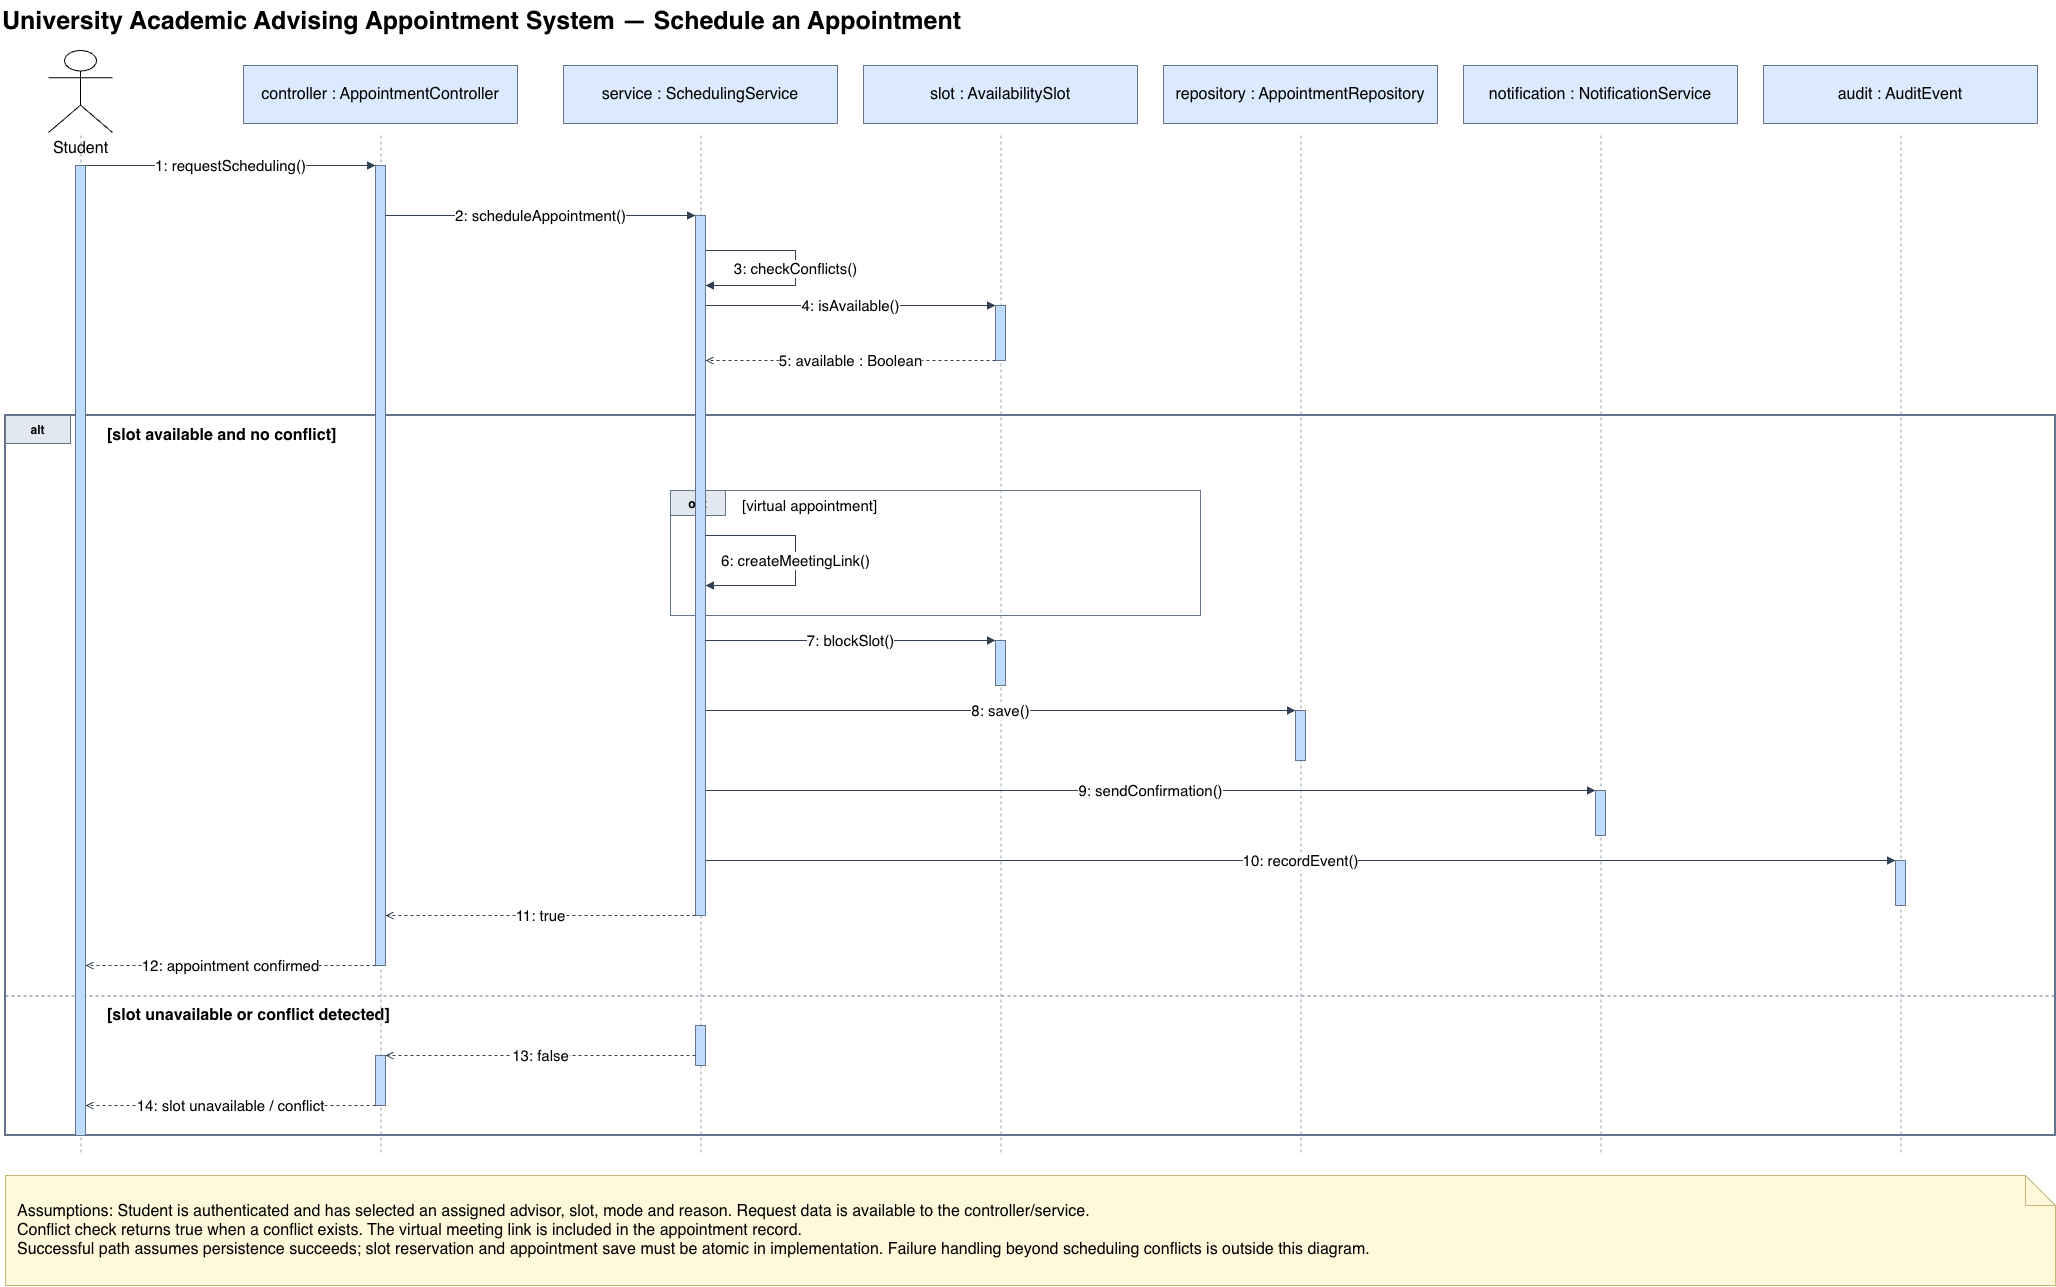

The diagram above was exported from draw.io. Its source (the exported page's mxGraphModel, read from the mxfile embedded in the PNG):
<mxGraphModel dx="2225" dy="1318" grid="1" gridSize="10" guides="1" tooltips="1" connect="1" arrows="1" fold="1" page="1" pageScale="1" pageWidth="2200" pageHeight="1450" background="#ffffff" math="0" shadow="0">
  <root>
    <mxCell id="0" />
    <mxCell id="1" parent="0" />
    <mxCell id="2" parent="1" style="text;html=1;align=left;verticalAlign=middle;whiteSpace=wrap;strokeColor=none;fillColor=none;fontSize=25;fontStyle=1;" value="University Academic Advising Appointment System — Schedule an Appointment" vertex="1">
      <mxGeometry height="40" width="2000" x="40" y="15" as="geometry" />
    </mxCell>
    <mxCell id="3" parent="1" style="fillColor=none;strokeColor=#64748b;strokeWidth=2;" value="" vertex="1">
      <mxGeometry height="720" width="2050" x="45" y="430" as="geometry" />
    </mxCell>
    <mxCell id="4" parent="1" style="fillColor=#e2e8f0;strokeColor=#64748b;fontStyle=1;" value="alt" vertex="1">
      <mxGeometry height="28" width="65" x="45" y="430" as="geometry" />
    </mxCell>
    <mxCell id="5" parent="1" style="text;html=1;align=left;verticalAlign=middle;whiteSpace=wrap;strokeColor=none;fillColor=none;fontSize=16;fontStyle=1;" value="[slot available and no conflict]" vertex="1">
      <mxGeometry height="30" width="520" x="145" y="435" as="geometry" />
    </mxCell>
    <mxCell id="6" parent="1" style="shape=line;strokeColor=#64748b;dashed=1;" value="" vertex="1">
      <mxGeometry height="1" width="2050" x="45" y="1010" as="geometry" />
    </mxCell>
    <mxCell id="7" parent="1" style="text;html=1;align=left;verticalAlign=middle;whiteSpace=wrap;strokeColor=none;fillColor=none;fontSize=16;fontStyle=1;" value="[slot unavailable or conflict detected]" vertex="1">
      <mxGeometry height="30" width="520" x="145" y="1015" as="geometry" />
    </mxCell>
    <mxCell id="8" parent="1" style="fillColor=none;strokeColor=#64748b;" value="" vertex="1">
      <mxGeometry height="125" width="530" x="710" y="505" as="geometry" />
    </mxCell>
    <mxCell id="9" parent="1" style="fillColor=#e2e8f0;strokeColor=#64748b;fontStyle=1;" value="opt" vertex="1">
      <mxGeometry height="25" width="55" x="710" y="505" as="geometry" />
    </mxCell>
    <mxCell id="10" parent="1" style="text;html=1;align=left;verticalAlign=middle;whiteSpace=wrap;strokeColor=none;fillColor=none;fontSize=15;" value="[virtual appointment]" vertex="1">
      <mxGeometry height="25" width="350" x="780" y="507" as="geometry" />
    </mxCell>
    <mxCell id="11" parent="1" style="shape=umlActor;verticalLabelPosition=bottom;verticalAlign=top;html=1;fontSize=16;" value="Student" vertex="1">
      <mxGeometry height="82" width="64" x="88" y="65" as="geometry" />
    </mxCell>
    <mxCell id="12" parent="1" style="shape=line;direction=south;strokeColor=#94a3b8;dashed=1;" value="" vertex="1">
      <mxGeometry height="1020" width="1" x="120" y="150" as="geometry" />
    </mxCell>
    <mxCell id="13" parent="1" style="rounded=0;whiteSpace=wrap;html=1;fillColor=#dbeafe;strokeColor=#64748b;fontSize=16;" value="controller : AppointmentController" vertex="1">
      <mxGeometry height="58" width="274" x="283" y="80" as="geometry" />
    </mxCell>
    <mxCell id="14" parent="1" style="shape=line;direction=south;strokeColor=#94a3b8;dashed=1;" value="" vertex="1">
      <mxGeometry height="1020" width="1" x="420" y="150" as="geometry" />
    </mxCell>
    <mxCell id="15" parent="1" style="rounded=0;whiteSpace=wrap;html=1;fillColor=#dbeafe;strokeColor=#64748b;fontSize=16;" value="service : SchedulingService" vertex="1">
      <mxGeometry height="58" width="274" x="603" y="80" as="geometry" />
    </mxCell>
    <mxCell id="16" parent="1" style="shape=line;direction=south;strokeColor=#94a3b8;dashed=1;" value="" vertex="1">
      <mxGeometry height="1020" width="1" x="740" y="150" as="geometry" />
    </mxCell>
    <mxCell id="17" parent="1" style="rounded=0;whiteSpace=wrap;html=1;fillColor=#dbeafe;strokeColor=#64748b;fontSize=16;" value="slot : AvailabilitySlot" vertex="1">
      <mxGeometry height="58" width="274" x="903" y="80" as="geometry" />
    </mxCell>
    <mxCell id="18" parent="1" style="shape=line;direction=south;strokeColor=#94a3b8;dashed=1;" value="" vertex="1">
      <mxGeometry height="1020" width="1" x="1040" y="150" as="geometry" />
    </mxCell>
    <mxCell id="19" parent="1" style="rounded=0;whiteSpace=wrap;html=1;fillColor=#dbeafe;strokeColor=#64748b;fontSize=16;" value="repository : AppointmentRepository" vertex="1">
      <mxGeometry height="58" width="274" x="1203" y="80" as="geometry" />
    </mxCell>
    <mxCell id="20" parent="1" style="shape=line;direction=south;strokeColor=#94a3b8;dashed=1;" value="" vertex="1">
      <mxGeometry height="1020" width="1" x="1340" y="150" as="geometry" />
    </mxCell>
    <mxCell id="21" parent="1" style="rounded=0;whiteSpace=wrap;html=1;fillColor=#dbeafe;strokeColor=#64748b;fontSize=16;" value="notification : NotificationService" vertex="1">
      <mxGeometry height="58" width="274" x="1503" y="80" as="geometry" />
    </mxCell>
    <mxCell id="22" parent="1" style="shape=line;direction=south;strokeColor=#94a3b8;dashed=1;" value="" vertex="1">
      <mxGeometry height="1020" width="1" x="1640" y="150" as="geometry" />
    </mxCell>
    <mxCell id="23" parent="1" style="rounded=0;whiteSpace=wrap;html=1;fillColor=#dbeafe;strokeColor=#64748b;fontSize=16;" value="audit : AuditEvent" vertex="1">
      <mxGeometry height="58" width="274" x="1803" y="80" as="geometry" />
    </mxCell>
    <mxCell id="24" parent="1" style="shape=line;direction=south;strokeColor=#94a3b8;dashed=1;" value="" vertex="1">
      <mxGeometry height="1020" width="1" x="1940" y="150" as="geometry" />
    </mxCell>
    <mxCell id="25" parent="1" style="fillColor=#bfdbfe;strokeColor=#64748b;" value="" vertex="1">
      <mxGeometry height="970" width="10" x="115" y="180" as="geometry" />
    </mxCell>
    <mxCell id="26" parent="1" style="fillColor=#bfdbfe;strokeColor=#64748b;" value="" vertex="1">
      <mxGeometry height="800" width="10" x="415" y="180" as="geometry" />
    </mxCell>
    <mxCell id="27" parent="1" style="fillColor=#bfdbfe;strokeColor=#64748b;" value="" vertex="1">
      <mxGeometry height="700" width="10" x="735" y="230" as="geometry" />
    </mxCell>
    <mxCell id="28" parent="1" style="fillColor=#bfdbfe;strokeColor=#64748b;" value="" vertex="1">
      <mxGeometry height="55" width="10" x="1035" y="320" as="geometry" />
    </mxCell>
    <mxCell id="29" parent="1" style="fillColor=#bfdbfe;strokeColor=#64748b;" value="" vertex="1">
      <mxGeometry height="45" width="10" x="1035" y="655" as="geometry" />
    </mxCell>
    <mxCell id="30" parent="1" style="fillColor=#bfdbfe;strokeColor=#64748b;" value="" vertex="1">
      <mxGeometry height="50" width="10" x="1335" y="725" as="geometry" />
    </mxCell>
    <mxCell id="31" parent="1" style="fillColor=#bfdbfe;strokeColor=#64748b;" value="" vertex="1">
      <mxGeometry height="45" width="10" x="1635" y="805" as="geometry" />
    </mxCell>
    <mxCell id="32" parent="1" style="fillColor=#bfdbfe;strokeColor=#64748b;" value="" vertex="1">
      <mxGeometry height="45" width="10" x="1935" y="875" as="geometry" />
    </mxCell>
    <mxCell id="33" parent="1" style="fillColor=#bfdbfe;strokeColor=#64748b;" value="" vertex="1">
      <mxGeometry height="50" width="10" x="415" y="1070" as="geometry" />
    </mxCell>
    <mxCell id="34" parent="1" style="fillColor=#bfdbfe;strokeColor=#64748b;" value="" vertex="1">
      <mxGeometry height="40" width="10" x="735" y="1040" as="geometry" />
    </mxCell>
    <mxCell id="35" edge="1" parent="1" style="html=1;rounded=0;strokeColor=#334155;fontSize=15;labelBackgroundColor=#ffffff;endArrow=block;endFill=1;dashed=0;" value="1: requestScheduling()">
      <mxGeometry relative="1" as="geometry">
        <mxPoint x="125" y="180" as="sourcePoint" />
        <mxPoint x="415" y="180" as="targetPoint" />
      </mxGeometry>
    </mxCell>
    <mxCell id="36" edge="1" parent="1" style="html=1;rounded=0;strokeColor=#334155;fontSize=15;labelBackgroundColor=#ffffff;endArrow=block;endFill=1;dashed=0;" value="2: scheduleAppointment()">
      <mxGeometry relative="1" as="geometry">
        <mxPoint x="425" y="230" as="sourcePoint" />
        <mxPoint x="735" y="230" as="targetPoint" />
      </mxGeometry>
    </mxCell>
    <mxCell id="37" edge="1" parent="1" style="html=1;rounded=0;strokeColor=#334155;fontSize=15;labelBackgroundColor=#ffffff;endArrow=block;endFill=1;dashed=0;" value="4: isAvailable()">
      <mxGeometry relative="1" as="geometry">
        <mxPoint x="745" y="320" as="sourcePoint" />
        <mxPoint x="1035" y="320" as="targetPoint" />
      </mxGeometry>
    </mxCell>
    <mxCell id="38" edge="1" parent="1" style="html=1;rounded=0;strokeColor=#334155;fontSize=15;labelBackgroundColor=#ffffff;endArrow=open;endFill=0;dashed=1;" value="5: available : Boolean">
      <mxGeometry relative="1" as="geometry">
        <mxPoint x="1035" y="375" as="sourcePoint" />
        <mxPoint x="745" y="375" as="targetPoint" />
      </mxGeometry>
    </mxCell>
    <mxCell id="39" edge="1" parent="1" style="html=1;rounded=0;strokeColor=#334155;fontSize=15;labelBackgroundColor=#ffffff;endArrow=block;endFill=1;dashed=0;" value="7: blockSlot()">
      <mxGeometry relative="1" as="geometry">
        <mxPoint x="745" y="655" as="sourcePoint" />
        <mxPoint x="1035" y="655" as="targetPoint" />
      </mxGeometry>
    </mxCell>
    <mxCell id="40" edge="1" parent="1" style="html=1;rounded=0;strokeColor=#334155;fontSize=15;labelBackgroundColor=#ffffff;endArrow=block;endFill=1;dashed=0;" value="8: save()">
      <mxGeometry relative="1" as="geometry">
        <mxPoint x="745" y="725" as="sourcePoint" />
        <mxPoint x="1335" y="725" as="targetPoint" />
      </mxGeometry>
    </mxCell>
    <mxCell id="41" edge="1" parent="1" style="html=1;rounded=0;strokeColor=#334155;fontSize=15;labelBackgroundColor=#ffffff;endArrow=block;endFill=1;dashed=0;" value="9: sendConfirmation()">
      <mxGeometry relative="1" as="geometry">
        <mxPoint x="745" y="805" as="sourcePoint" />
        <mxPoint x="1635" y="805" as="targetPoint" />
      </mxGeometry>
    </mxCell>
    <mxCell id="42" edge="1" parent="1" style="html=1;rounded=0;strokeColor=#334155;fontSize=15;labelBackgroundColor=#ffffff;endArrow=block;endFill=1;dashed=0;" value="10: recordEvent()">
      <mxGeometry relative="1" as="geometry">
        <mxPoint x="745" y="875" as="sourcePoint" />
        <mxPoint x="1935" y="875" as="targetPoint" />
      </mxGeometry>
    </mxCell>
    <mxCell id="43" edge="1" parent="1" style="html=1;rounded=0;strokeColor=#334155;fontSize=15;labelBackgroundColor=#ffffff;endArrow=open;endFill=0;dashed=1;" value="11: true">
      <mxGeometry relative="1" as="geometry">
        <mxPoint x="735" y="930" as="sourcePoint" />
        <mxPoint x="425" y="930" as="targetPoint" />
      </mxGeometry>
    </mxCell>
    <mxCell id="44" edge="1" parent="1" style="html=1;rounded=0;strokeColor=#334155;fontSize=15;labelBackgroundColor=#ffffff;endArrow=open;endFill=0;dashed=1;" value="12: appointment confirmed">
      <mxGeometry relative="1" as="geometry">
        <mxPoint x="415" y="980" as="sourcePoint" />
        <mxPoint x="125" y="980" as="targetPoint" />
      </mxGeometry>
    </mxCell>
    <mxCell id="45" edge="1" parent="1" style="html=1;rounded=0;strokeColor=#334155;fontSize=15;labelBackgroundColor=#ffffff;endArrow=open;endFill=0;dashed=1;" value="13: false">
      <mxGeometry relative="1" as="geometry">
        <mxPoint x="735" y="1070" as="sourcePoint" />
        <mxPoint x="425" y="1070" as="targetPoint" />
      </mxGeometry>
    </mxCell>
    <mxCell id="46" edge="1" parent="1" style="html=1;rounded=0;strokeColor=#334155;fontSize=15;labelBackgroundColor=#ffffff;endArrow=open;endFill=0;dashed=1;" value="14: slot unavailable / conflict">
      <mxGeometry relative="1" as="geometry">
        <mxPoint x="415" y="1120" as="sourcePoint" />
        <mxPoint x="125" y="1120" as="targetPoint" />
      </mxGeometry>
    </mxCell>
    <mxCell id="47" edge="1" parent="1" style="html=1;rounded=0;strokeColor=#334155;fontSize=15;labelBackgroundColor=#ffffff;endArrow=block;endFill=1;dashed=0;" value="3: checkConflicts()">
      <mxGeometry relative="1" as="geometry">
        <Array as="points">
          <mxPoint x="835" y="265" />
          <mxPoint x="835" y="300" />
        </Array>
        <mxPoint x="745" y="265" as="sourcePoint" />
        <mxPoint x="745" y="300" as="targetPoint" />
      </mxGeometry>
    </mxCell>
    <mxCell id="48" edge="1" parent="1" style="html=1;rounded=0;strokeColor=#334155;fontSize=15;labelBackgroundColor=#ffffff;endArrow=block;endFill=1;dashed=0;" value="6: createMeetingLink()">
      <mxGeometry relative="1" as="geometry">
        <Array as="points">
          <mxPoint x="835" y="550" />
          <mxPoint x="835" y="600" />
        </Array>
        <mxPoint x="745" y="550" as="sourcePoint" />
        <mxPoint x="745" y="600" as="targetPoint" />
      </mxGeometry>
    </mxCell>
    <mxCell id="49" parent="1" style="shape=note;whiteSpace=wrap;html=1;align=left;spacing=12;fillColor=#fff8db;strokeColor=#c5b77b;fontSize=16;" value="Assumptions: Student is authenticated and has selected an assigned advisor, slot, mode and reason. Request data is available to the controller/service.&#10;Conflict check returns true when a conflict exists. The virtual meeting link is included in the appointment record.&#10;Successful path assumes persistence succeeds; slot reservation and appointment save must be atomic in implementation. Failure handling beyond scheduling conflicts is outside this diagram." vertex="1">
      <mxGeometry height="110" width="2050" x="45" y="1190" as="geometry" />
    </mxCell>
  </root>
</mxGraphModel>